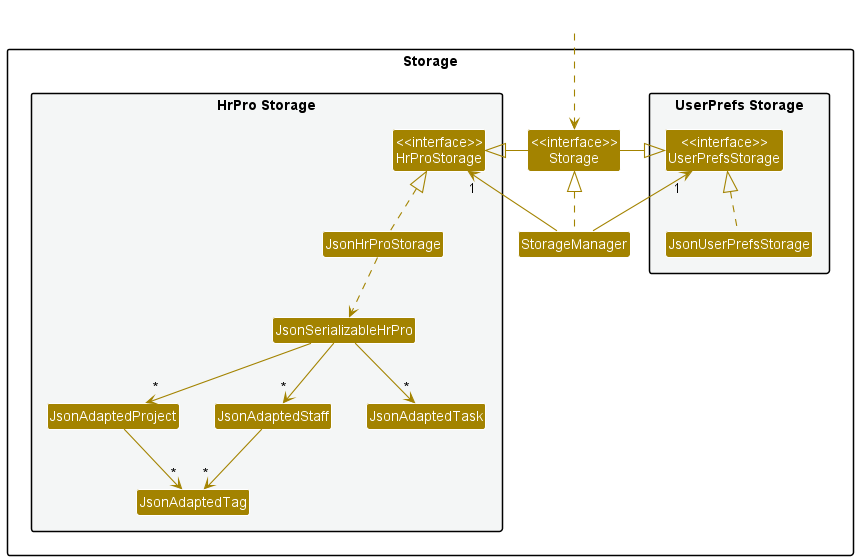

The diagram above was rendered by PlantUML. Its source (embedded in the PNG):
@startuml
!include style.puml
skinparam arrowThickness 1.1
skinparam arrowColor STORAGE_COLOR
skinparam classBackgroundColor STORAGE_COLOR

package Storage{

package "UserPrefs Storage" #F4F6F6{
Class "<<interface>>\nUserPrefsStorage" as UserPrefsStorage
Class JsonUserPrefsStorage
}

Class "<<interface>>\nStorage" as Storage
Class StorageManager

package "HrPro Storage" #F4F6F6{
Class "<<interface>>\nHrProStorage" as HrProStorage
Class JsonHrProStorage
Class JsonSerializableHrPro
Class JsonAdaptedProject
Class JsonAdaptedTag
Class JsonAdaptedStaff
Class JsonAdaptedTask
}

}

Class HiddenOutside #FFFFFF
HiddenOutside ..> Storage

StorageManager .up.|> Storage
StorageManager -up-> "1" UserPrefsStorage
StorageManager -up-> "1" HrProStorage

Storage -left-|> UserPrefsStorage
Storage -right-|> HrProStorage

JsonUserPrefsStorage .up.|> UserPrefsStorage
JsonHrProStorage .up.|> HrProStorage
JsonHrProStorage ..> JsonSerializableHrPro
JsonSerializableHrPro --> "*" JsonAdaptedProject
JsonAdaptedProject --> "*" JsonAdaptedTag
JsonSerializableHrPro --> "*" JsonAdaptedStaff
JsonSerializableHrPro --> "*" JsonAdaptedTask
JsonAdaptedStaff --> "*" JsonAdaptedTag
@enduml